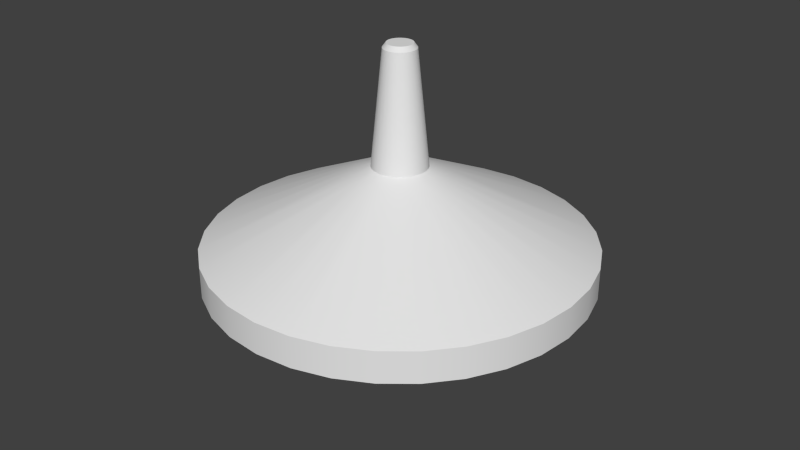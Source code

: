 # Source: top.blend  (saved by Blender 2.74.0; exported with 4.5.12 LTS)
import bpy
from mathutils import Matrix  # noqa: F401  (used for matrix-valued properties, if any)

bpy.ops.wm.read_factory_settings(use_empty=True)
scene = bpy.context.scene
scene.name = 'Scene'

# ---- collections
col_collection_1 = bpy.data.collections.new('Collection 1'); scene.collection.children.link(col_collection_1)

# ---- world
world_world = bpy.data.worlds.new('World'); scene.world = world_world
world_world.color = (0.05088, 0.05088, 0.05088)
world_world.use_sun_shadow = False
world_world.sun_shadow_jitter_overblur = 0.0
world_world.cycles.sampling_method = 'MANUAL'
world_world.cycles.sample_map_resolution = 256

# ---- meshes
me_cone = bpy.data.meshes.new('Cone')
me_cone.from_pydata([(1.896e-07, 0.3336, 0.4438), (3.998e-07, 0.0, 0.1212), (-0.06508, 0.3272, 0.4438), (-0.1277, 0.3082, 0.4438), (-0.1853, 0.2774, 0.4438), (-0.2359, 0.2359, 0.4438), (-0.2774, 0.1853, 0.4438), (-0.3082, 0.1277, 0.4438), (-0.3272, 0.06508, 0.4438), (-0.3336, 2.25e-07, 0.4438), (-0.3272, -0.06508, 0.4438), (-0.3082, -0.1277, 0.4438), (-0.2774, -0.1853, 0.4438), (-0.2359, -0.2359, 0.4438), (-0.1853, -0.2774, 0.4438), (-0.1277, -0.3082, 0.4438), (-0.06508, -0.3272, 0.4438), (2.983e-07, -0.3336, 0.4438), (0.06508, -0.3272, 0.4438), (0.1277, -0.3082, 0.4438), (0.1853, -0.2774, 0.4438), (0.2359, -0.2359, 0.4438), (0.2774, -0.1853, 0.4438), (0.3082, -0.1276, 0.4438), (0.3272, -0.06508, 0.4438), (0.3336, 5.219e-07, 0.4438), (0.3272, 0.06508, 0.4438), (0.3082, 0.1277, 0.4438), (0.2774, 0.1853, 0.4438), (0.2359, 0.2359, 0.4438), (0.1853, 0.2774, 0.4438), (0.1277, 0.3082, 0.4438), (0.06508, 0.3272, 0.4438), (2.131e-07, 0.6841, 0.5925), (-0.1335, 0.671, 0.5925), (-0.2618, 0.6321, 0.5925), (-0.3801, 0.5688, 0.5925), (-0.4838, 0.4838, 0.5925), (-0.5688, 0.3801, 0.5925), (-0.6321, 0.2618, 0.5925), (-0.671, 0.1335, 0.5925), (-0.6841, 1.483e-07, 0.5925), (-0.671, -0.1335, 0.5925), (-0.6321, -0.2618, 0.5925), (-0.5688, -0.3801, 0.5925), (-0.4838, -0.4838, 0.5925), (-0.3801, -0.5688, 0.5925), (-0.2618, -0.6321, 0.5925), (-0.1335, -0.671, 0.5925), (4.36e-07, -0.6841, 0.5925), (0.1335, -0.671, 0.5925), (0.2618, -0.6321, 0.5925), (0.3801, -0.5688, 0.5925), (0.4838, -0.4838, 0.5925), (0.5688, -0.3801, 0.5925), (0.6321, -0.2618, 0.5925), (0.671, -0.1335, 0.5925), (0.6841, 7.573e-07, 0.5925), (0.671, 0.1335, 0.5925), (0.6321, 0.2618, 0.5925), (0.5688, 0.3801, 0.5925), (0.4838, 0.4838, 0.5925), (0.3801, 0.5688, 0.5925), (0.2618, 0.6321, 0.5925), (0.1335, 0.671, 0.5925), (2.131e-07, 0.6841, 0.7057), (-0.1335, 0.671, 0.7057), (-0.2618, 0.6321, 0.7057), (-0.3801, 0.5688, 0.7057), (-0.4838, 0.4838, 0.7057), (-0.5688, 0.3801, 0.7057), (-0.6321, 0.2618, 0.7057), (-0.671, 0.1335, 0.7057), (-0.6841, 1.483e-07, 0.7057), (-0.671, -0.1335, 0.7057), (-0.6321, -0.2618, 0.7057), (-0.5688, -0.3801, 0.7057), (-0.4838, -0.4838, 0.7057), (-0.3801, -0.5688, 0.7057), (-0.2618, -0.6321, 0.7057), (-0.1335, -0.671, 0.7057), (4.36e-07, -0.6841, 0.7057), (0.1335, -0.671, 0.7057), (0.2618, -0.6321, 0.7057), (0.3801, -0.5688, 0.7057), (0.4838, -0.4838, 0.7057), (0.5688, -0.3801, 0.7057), (0.6321, -0.2618, 0.7057), (0.671, -0.1335, 0.7057), (0.6841, 7.573e-07, 0.7057), (0.671, 0.1335, 0.7057), (0.6321, 0.2618, 0.7057), (0.5688, 0.3801, 0.7057), (0.4838, 0.4838, 0.7057), (0.3801, 0.5688, 0.7057), (0.2618, 0.6321, 0.7057), (0.1335, 0.671, 0.7057), (1.769e-07, 0.1657, 0.9567), (-0.03232, 0.1625, 0.9567), (-0.0634, 0.1531, 0.9567), (-0.09204, 0.1377, 0.9567), (-0.1171, 0.1171, 0.9567), (-0.1377, 0.09204, 0.9567), (-0.1531, 0.0634, 0.9567), (-0.1625, 0.03232, 0.9567), (-0.1657, 2.773e-07, 0.9567), (-0.1625, -0.03232, 0.9567), (-0.1531, -0.0634, 0.9567), (-0.1377, -0.09204, 0.9567), (-0.1171, -0.1171, 0.9567), (-0.09204, -0.1377, 0.9567), (-0.0634, -0.1531, 0.9567), (-0.03232, -0.1625, 0.9567), (2.309e-07, -0.1657, 0.9567), (0.03232, -0.1625, 0.9567), (0.0634, -0.1531, 0.9567), (0.09204, -0.1377, 0.9567), (0.1171, -0.1171, 0.9567), (0.1377, -0.09204, 0.9567), (0.1531, -0.0634, 0.9567), (0.1625, -0.03232, 0.9567), (0.1657, 4.248e-07, 0.9567), (0.1625, 0.03232, 0.9567), (0.1531, 0.0634, 0.9567), (0.1377, 0.09204, 0.9567), (0.1171, 0.1171, 0.9567), (0.09204, 0.1377, 0.9567), (0.0634, 0.1531, 0.9567), (0.03232, 0.1625, 0.9567), (1.695e-07, 0.09792, 0.9873), (-0.0191, 0.09604, 0.9873), (-0.03747, 0.09046, 0.9873), (-0.0544, 0.08142, 0.9873), (-0.06924, 0.06924, 0.9873), (-0.08142, 0.0544, 0.9873), (-0.09046, 0.03747, 0.9873), (-0.09604, 0.0191, 0.9873), (-0.09792, 2.934e-07, 0.9873), (-0.09604, -0.0191, 0.9873), (-0.09046, -0.03747, 0.9873), (-0.08142, -0.0544, 0.9873), (-0.06924, -0.06924, 0.9873), (-0.0544, -0.08142, 0.9873), (-0.03747, -0.09046, 0.9873), (-0.0191, -0.09604, 0.9873), (2.014e-07, -0.09792, 0.9873), (0.0191, -0.09604, 0.9873), (0.03747, -0.09046, 0.9873), (0.0544, -0.08142, 0.9873), (0.06924, -0.06924, 0.9873), (0.08142, -0.0544, 0.9873), (0.09046, -0.03747, 0.9873), (0.09604, -0.0191, 0.9873), (0.09792, 3.806e-07, 0.9873), (0.09604, 0.0191, 0.9873), (0.09046, 0.03747, 0.9873), (0.08142, 0.0544, 0.9873), (0.06924, 0.06924, 0.9873), (0.0544, 0.08142, 0.9873), (0.03747, 0.09046, 0.9873), (0.0191, 0.09604, 0.9873), (1.663e-07, 0.0576, 1.393), (-0.01124, 0.05649, 1.393), (-0.02204, 0.05321, 1.393), (-0.032, 0.04789, 1.393), (-0.04073, 0.04073, 1.393), (-0.04789, 0.032, 1.393), (-0.05321, 0.02204, 1.393), (-0.05649, 0.01124, 1.393), (-0.0576, 3.043e-07, 1.393), (-0.05649, -0.01124, 1.393), (-0.05321, -0.02204, 1.393), (-0.04789, -0.032, 1.393), (-0.04073, -0.04073, 1.393), (-0.032, -0.04789, 1.393), (-0.02204, -0.05321, 1.393), (-0.01124, -0.05649, 1.393), (1.85e-07, -0.0576, 1.393), (0.01124, -0.05649, 1.393), (0.02204, -0.05321, 1.393), (0.032, -0.04789, 1.393), (0.04073, -0.04073, 1.393), (0.04789, -0.032, 1.393), (0.05321, -0.02204, 1.393), (0.05649, -0.01124, 1.393), (0.0576, 3.556e-07, 1.393), (0.05649, 0.01124, 1.393), (0.05321, 0.02204, 1.393), (0.04789, 0.032, 1.393), (0.04073, 0.04073, 1.393), (0.032, 0.04789, 1.393), (0.02204, 0.05321, 1.393), (0.01124, 0.05649, 1.393), (1.654e-07, 0.04554, 1.409), (-0.008884, 0.04467, 1.409), (-0.01743, 0.04207, 1.409), (-0.0253, 0.03787, 1.409), (-0.0322, 0.0322, 1.409), (-0.03787, 0.0253, 1.409), (-0.04207, 0.01743, 1.409), (-0.04467, 0.008885, 1.409), (-0.04554, 3.075e-07, 1.409), (-0.04467, -0.008884, 1.409), (-0.04207, -0.01743, 1.409), (-0.03787, -0.0253, 1.409), (-0.0322, -0.0322, 1.409), (-0.0253, -0.03787, 1.409), (-0.01743, -0.04207, 1.409), (-0.008884, -0.04467, 1.409), (1.802e-07, -0.04554, 1.409), (0.008885, -0.04467, 1.409), (0.01743, -0.04207, 1.409), (0.0253, -0.03787, 1.409), (0.0322, -0.0322, 1.409), (0.03787, -0.0253, 1.409), (0.04207, -0.01743, 1.409), (0.04467, -0.008884, 1.409), (0.04554, 3.481e-07, 1.409), (0.04467, 0.008885, 1.409), (0.04207, 0.01743, 1.409), (0.03787, 0.0253, 1.409), (0.0322, 0.0322, 1.409), (0.0253, 0.03787, 1.409), (0.01743, 0.04207, 1.409), (0.008885, 0.04467, 1.409)], [], [(31, 1, 32), (0, 1, 2), (30, 1, 31), (29, 1, 30), (28, 1, 29), (27, 1, 28), (26, 1, 27), (25, 1, 26), (24, 1, 25), (23, 1, 24), (22, 1, 23), (21, 1, 22), (20, 1, 21), (19, 1, 20), (18, 1, 19), (17, 1, 18), (16, 1, 17), (15, 1, 16), (14, 1, 15), (13, 1, 14), (12, 1, 13), (11, 1, 12), (10, 1, 11), (9, 1, 10), (8, 1, 9), (7, 1, 8), (6, 1, 7), (5, 1, 6), (4, 1, 5), (3, 1, 4), (32, 1, 0), (2, 1, 3), (29, 61, 60), (59, 91, 90), (18, 50, 49), (6, 7, 39), (28, 60, 59), (5, 6, 38), (16, 17, 49), (32, 0, 33), (27, 59, 58), (4, 5, 37), (16, 48, 47), (25, 26, 58), (4, 36, 35), (15, 47, 46), (24, 25, 57), (3, 35, 34), (14, 46, 45), (23, 24, 56), (13, 45, 44), (23, 55, 54), (2, 34, 33), (12, 44, 43), (21, 22, 54), (11, 43, 42), (32, 64, 63), (21, 53, 52), (9, 10, 42), (31, 63, 62), (19, 20, 52), (9, 41, 40), (29, 30, 62), (19, 51, 50), (8, 40, 39), (93, 125, 124), (37, 69, 68), (48, 80, 79), (57, 89, 88), (35, 67, 66), (46, 78, 77), (55, 87, 86), (44, 76, 75), (64, 96, 95), (53, 85, 84), (42, 74, 73), (62, 94, 93), (51, 83, 82), (40, 72, 71), (60, 92, 91), (38, 70, 69), (49, 81, 80), (58, 90, 89), (36, 68, 67), (47, 79, 78), (56, 88, 87), (34, 66, 65), (45, 77, 76), (33, 65, 96), (54, 86, 85), (43, 75, 74), (63, 95, 94), (52, 84, 83), (41, 73, 72), (61, 93, 92), (50, 82, 81), (39, 71, 70), (127, 159, 158), (82, 114, 113), (71, 103, 102), (91, 123, 122), (69, 101, 100), (80, 112, 111), (89, 121, 120), (66, 67, 99), (77, 78, 110), (87, 119, 118), (76, 108, 107), (96, 128, 127), (85, 117, 116), (74, 106, 105), (93, 94, 126), (82, 83, 115), (72, 104, 103), (92, 124, 123), (70, 102, 101), (81, 113, 112), (90, 122, 121), (68, 100, 99), (78, 79, 111), (88, 120, 119), (66, 98, 97), (77, 109, 108), (65, 97, 128), (85, 86, 118), (75, 107, 106), (95, 127, 126), (84, 116, 115), (73, 105, 104), (129, 161, 192), (116, 148, 147), (104, 105, 137), (125, 157, 156), (113, 114, 146), (103, 135, 134), (123, 155, 154), (101, 133, 132), (111, 112, 144), (120, 121, 153), (98, 99, 131), (109, 110, 142), (119, 151, 150), (107, 108, 140), (128, 160, 159), (117, 149, 148), (106, 138, 137), (126, 158, 157), (114, 115, 147), (103, 104, 136), (124, 156, 155), (101, 102, 134), (113, 145, 144), (122, 154, 153), (100, 132, 131), (111, 143, 142), (120, 152, 151), (98, 130, 129), (109, 141, 140), (97, 129, 160), (118, 150, 149), (107, 139, 138), (184, 216, 215), (150, 182, 181), (139, 171, 170), (159, 191, 190), (148, 180, 179), (137, 169, 168), (157, 189, 188), (146, 178, 177), (135, 167, 166), (155, 187, 186), (133, 165, 164), (144, 176, 175), (153, 185, 184), (130, 131, 163), (142, 174, 173), (151, 183, 182), (140, 172, 171), (160, 192, 191), (149, 181, 180), (138, 170, 169), (158, 190, 189), (147, 179, 178), (136, 168, 167), (156, 188, 187), (134, 166, 165), (145, 177, 176), (154, 186, 185), (132, 164, 163), (143, 175, 174), (152, 184, 183), (130, 162, 161), (140, 141, 173), (193, 201, 205), (161, 162, 194), (173, 205, 204), (161, 193, 224), (182, 214, 213), (171, 203, 202), (191, 223, 222), (180, 212, 211), (168, 169, 201), (188, 189, 221), (177, 178, 210), (167, 199, 198), (186, 187, 219), (164, 165, 197), (175, 176, 208), (184, 185, 217), (162, 163, 195), (173, 174, 206), (183, 215, 214), (171, 172, 204), (192, 224, 223), (181, 213, 212), (169, 170, 202), (190, 222, 221), (179, 211, 210), (167, 168, 200), (188, 220, 219), (166, 198, 197), (177, 209, 208), (186, 218, 217), (164, 196, 195), (175, 207, 206), (28, 29, 60), (58, 59, 90), (17, 18, 49), (38, 6, 39), (27, 28, 59), (37, 5, 38), (48, 16, 49), (64, 32, 33), (26, 27, 58), (36, 4, 37), (15, 16, 47), (57, 25, 58), (3, 4, 35), (14, 15, 46), (56, 24, 57), (2, 3, 34), (13, 14, 45), (55, 23, 56), (12, 13, 44), (22, 23, 54), (0, 2, 33), (11, 12, 43), (53, 21, 54), (10, 11, 42), (31, 32, 63), (20, 21, 52), (41, 9, 42), (30, 31, 62), (51, 19, 52), (8, 9, 40), (61, 29, 62), (18, 19, 50), (7, 8, 39), (92, 93, 124), (36, 37, 68), (47, 48, 79), (56, 57, 88), (34, 35, 66), (45, 46, 77), (54, 55, 86), (43, 44, 75), (63, 64, 95), (52, 53, 84), (41, 42, 73), (61, 62, 93), (50, 51, 82), (39, 40, 71), (59, 60, 91), (37, 38, 69), (48, 49, 80), (57, 58, 89), (35, 36, 67), (46, 47, 78), (55, 56, 87), (33, 34, 65), (44, 45, 76), (64, 33, 96), (53, 54, 85), (42, 43, 74), (62, 63, 94), (51, 52, 83), (40, 41, 72), (60, 61, 92), (49, 50, 81), (38, 39, 70), (126, 127, 158), (81, 82, 113), (70, 71, 102), (90, 91, 122), (68, 69, 100), (79, 80, 111), (88, 89, 120), (98, 66, 99), (109, 77, 110), (86, 87, 118), (75, 76, 107), (95, 96, 127), (84, 85, 116), (73, 74, 105), (125, 93, 126), (114, 82, 115), (71, 72, 103), (91, 92, 123), (69, 70, 101), (80, 81, 112), (89, 90, 121), (67, 68, 99), (110, 78, 111), (87, 88, 119), (65, 66, 97), (76, 77, 108), (96, 65, 128), (117, 85, 118), (74, 75, 106), (94, 95, 126), (83, 84, 115), (72, 73, 104), (160, 129, 192), (115, 116, 147), (136, 104, 137), (124, 125, 156), (145, 113, 146), (102, 103, 134), (122, 123, 154), (100, 101, 132), (143, 111, 144), (152, 120, 153), (130, 98, 131), (141, 109, 142), (118, 119, 150), (139, 107, 140), (127, 128, 159), (116, 117, 148), (105, 106, 137), (125, 126, 157), (146, 114, 147), (135, 103, 136), (123, 124, 155), (133, 101, 134), (112, 113, 144), (121, 122, 153), (99, 100, 131), (110, 111, 142), (119, 120, 151), (97, 98, 129), (108, 109, 140), (128, 97, 160), (117, 118, 149), (106, 107, 138), (183, 184, 215), (149, 150, 181), (138, 139, 170), (158, 159, 190), (147, 148, 179), (136, 137, 168), (156, 157, 188), (145, 146, 177), (134, 135, 166), (154, 155, 186), (132, 133, 164), (143, 144, 175), (152, 153, 184), (162, 130, 163), (141, 142, 173), (150, 151, 182), (139, 140, 171), (159, 160, 191), (148, 149, 180), (137, 138, 169), (157, 158, 189), (146, 147, 178), (135, 136, 167), (155, 156, 187), (133, 134, 165), (144, 145, 176), (153, 154, 185), (131, 132, 163), (142, 143, 174), (151, 152, 183), (129, 130, 161), (172, 140, 173), (223, 224, 193), (221, 222, 223), (219, 220, 221), (217, 218, 219), (213, 216, 217), (213, 214, 215), (211, 212, 213), (209, 210, 211), (207, 208, 209), (205, 206, 207), (203, 204, 205), (201, 202, 203), (199, 200, 201), (197, 198, 199), (193, 196, 197), (193, 194, 195), (221, 223, 193), (193, 219, 221), (213, 215, 216), (209, 211, 213), (205, 207, 209), (201, 203, 205), (193, 199, 201), (193, 195, 196), (217, 219, 193), (209, 213, 217), (193, 205, 209), (193, 197, 199), (209, 217, 193), (193, 161, 194), (172, 173, 204), (192, 161, 224), (181, 182, 213), (170, 171, 202), (190, 191, 222), (179, 180, 211), (200, 168, 201), (220, 188, 221), (209, 177, 210), (166, 167, 198), (218, 186, 219), (196, 164, 197), (207, 175, 208), (216, 184, 217), (194, 162, 195), (205, 173, 206), (182, 183, 214), (203, 171, 204), (191, 192, 223), (180, 181, 212), (201, 169, 202), (189, 190, 221), (178, 179, 210), (199, 167, 200), (187, 188, 219), (165, 166, 197), (176, 177, 208), (185, 186, 217), (163, 164, 195), (174, 175, 206)])
me_cone.polygons.foreach_set('use_smooth', [True] * 446)
me_cone.use_remesh_preserve_volume = False
me_cone.use_remesh_preserve_attributes = False
me_cone.use_mirror_vertex_groups = False
me_cone.update()

# ---- objects
ob_cone = bpy.data.objects.new('Cone', me_cone)

# ---- transforms, parenting, visibility, modifiers, constraints
ob_cone.location = (0.0, 0.0, 0.0)
ob_cone.lineart.crease_threshold = 0.0
_m = ob_cone.modifiers.new('EdgeSplit', 'EDGE_SPLIT')

# ---- collection membership
col_collection_1.objects.link(ob_cone)

# ---- scene / render settings (as saved in the file)
scene.frame_start = 1; scene.frame_end = 250; scene.frame_set(1)
scene.render.engine = 'BLENDER_EEVEE_NEXT'
scene.render.resolution_percentage = 50
scene.render.dither_intensity = 0.0
scene.cycles.use_denoising = False
scene.cycles.samples = 10
scene.cycles.sampling_pattern = 'TABULATED_SOBOL'
scene.cycles.light_sampling_threshold = 0.0
scene.cycles.use_adaptive_sampling = False
scene.cycles.use_light_tree = False
scene.cycles.blur_glossy = 0.0
scene.cycles.pixel_filter_type = 'GAUSSIAN'
scene.cycles.sample_clamp_indirect = 0.0
scene.view_settings.view_transform = 'Standard'
bpy.context.view_layer.update()

# ---- added for rendering (the .blend has no active camera and no usable light): camera, sun
cam_auto = bpy.data.cameras.new('AutoCamera')
cam_auto.lens = 50.0
cam_auto.sensor_width = 36.0
cam_auto.clip_end = 1000.0
ob_auto_camera = bpy.data.objects.new('AutoCamera', cam_auto)
scene.collection.objects.link(ob_auto_camera)
ob_auto_camera.location = (2.15073, -2.58088, 2.48585)
ob_auto_camera.rotation_euler = (1.09748, -7.21219e-08, 0.694738)
scene.camera = ob_auto_camera
light_auto_sun = bpy.data.lights.new('AutoSun', 'SUN')
light_auto_sun.energy = 3.0
light_auto_sun.angle = 0.0523599
ob_auto_sun = bpy.data.objects.new('AutoSun', light_auto_sun)
scene.collection.objects.link(ob_auto_sun)
ob_auto_sun.rotation_euler = (0.872665, 0.174533, 0.523599)
bpy.context.view_layer.update()
